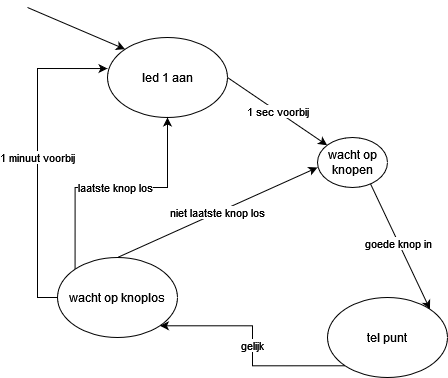

The diagram above was exported from draw.io. Its source (the exported page's mxGraphModel, read from the mxfile embedded in the PNG):
<mxGraphModel dx="1422" dy="737" grid="1" gridSize="10" guides="1" tooltips="1" connect="1" arrows="1" fold="1" page="1" pageScale="1" pageWidth="827" pageHeight="1169" math="0" shadow="0">
  <root>
    <mxCell id="0" />
    <mxCell id="1" parent="0" />
    <mxCell id="pel2W50hgeQ0WsnSnLmb-1" value="led 1 aan" style="ellipse;whiteSpace=wrap;html=1;" parent="1" vertex="1">
      <mxGeometry x="170" y="110" width="120" height="80" as="geometry" />
    </mxCell>
    <mxCell id="pel2W50hgeQ0WsnSnLmb-3" value="1 sec voorbij" style="endArrow=classic;html=1;rounded=0;exitX=1;exitY=0.5;exitDx=0;exitDy=0;" parent="1" source="pel2W50hgeQ0WsnSnLmb-1" target="pel2W50hgeQ0WsnSnLmb-12" edge="1">
      <mxGeometry width="50" height="50" relative="1" as="geometry">
        <mxPoint x="390" y="390" as="sourcePoint" />
        <mxPoint x="440" y="340" as="targetPoint" />
      </mxGeometry>
    </mxCell>
    <mxCell id="pel2W50hgeQ0WsnSnLmb-8" value="gelijk" style="edgeStyle=orthogonalEdgeStyle;rounded=0;orthogonalLoop=1;jettySize=auto;html=1;exitX=0;exitY=1;exitDx=0;exitDy=0;entryX=1;entryY=1;entryDx=0;entryDy=0;" parent="1" source="pel2W50hgeQ0WsnSnLmb-6" target="pel2W50hgeQ0WsnSnLmb-7" edge="1">
      <mxGeometry relative="1" as="geometry" />
    </mxCell>
    <mxCell id="pel2W50hgeQ0WsnSnLmb-6" value="tel punt" style="ellipse;whiteSpace=wrap;html=1;" parent="1" vertex="1">
      <mxGeometry x="390" y="370" width="120" height="80" as="geometry" />
    </mxCell>
    <mxCell id="pel2W50hgeQ0WsnSnLmb-11" value="laatste knop los" style="edgeStyle=orthogonalEdgeStyle;rounded=0;orthogonalLoop=1;jettySize=auto;html=1;exitX=0;exitY=0;exitDx=0;exitDy=0;" parent="1" source="pel2W50hgeQ0WsnSnLmb-7" target="pel2W50hgeQ0WsnSnLmb-1" edge="1">
      <mxGeometry relative="1" as="geometry">
        <Array as="points">
          <mxPoint x="138" y="260" />
          <mxPoint x="230" y="260" />
        </Array>
      </mxGeometry>
    </mxCell>
    <mxCell id="pel2W50hgeQ0WsnSnLmb-18" value="1 minuut voorbij" style="edgeStyle=orthogonalEdgeStyle;rounded=0;orthogonalLoop=1;jettySize=auto;html=1;exitX=0;exitY=0.5;exitDx=0;exitDy=0;entryX=0;entryY=0.388;entryDx=0;entryDy=0;entryPerimeter=0;" parent="1" source="pel2W50hgeQ0WsnSnLmb-7" target="pel2W50hgeQ0WsnSnLmb-1" edge="1">
      <mxGeometry relative="1" as="geometry" />
    </mxCell>
    <mxCell id="pel2W50hgeQ0WsnSnLmb-7" value="wacht op knoplos" style="ellipse;whiteSpace=wrap;html=1;" parent="1" vertex="1">
      <mxGeometry x="120" y="330" width="120" height="80" as="geometry" />
    </mxCell>
    <mxCell id="pel2W50hgeQ0WsnSnLmb-9" value="goede knop in" style="endArrow=classic;html=1;rounded=0;entryX=1;entryY=0;entryDx=0;entryDy=0;" parent="1" target="pel2W50hgeQ0WsnSnLmb-6" edge="1">
      <mxGeometry width="50" height="50" relative="1" as="geometry">
        <mxPoint x="430" y="250" as="sourcePoint" />
        <mxPoint x="410" y="320" as="targetPoint" />
      </mxGeometry>
    </mxCell>
    <mxCell id="pel2W50hgeQ0WsnSnLmb-10" value="niet laatste knop los" style="endArrow=classic;html=1;rounded=0;exitX=0.5;exitY=0;exitDx=0;exitDy=0;" parent="1" source="pel2W50hgeQ0WsnSnLmb-7" edge="1">
      <mxGeometry width="50" height="50" relative="1" as="geometry">
        <mxPoint x="350" y="390" as="sourcePoint" />
        <mxPoint x="380" y="240" as="targetPoint" />
      </mxGeometry>
    </mxCell>
    <mxCell id="pel2W50hgeQ0WsnSnLmb-12" value="wacht op knopen" style="ellipse;whiteSpace=wrap;html=1;" parent="1" vertex="1">
      <mxGeometry x="380" y="210" width="70" height="50" as="geometry" />
    </mxCell>
    <mxCell id="pel2W50hgeQ0WsnSnLmb-16" value="" style="endArrow=classic;html=1;rounded=0;entryX=0;entryY=0;entryDx=0;entryDy=0;" parent="1" target="pel2W50hgeQ0WsnSnLmb-1" edge="1">
      <mxGeometry width="50" height="50" relative="1" as="geometry">
        <mxPoint x="90" y="80" as="sourcePoint" />
        <mxPoint x="400" y="340" as="targetPoint" />
      </mxGeometry>
    </mxCell>
  </root>
</mxGraphModel>